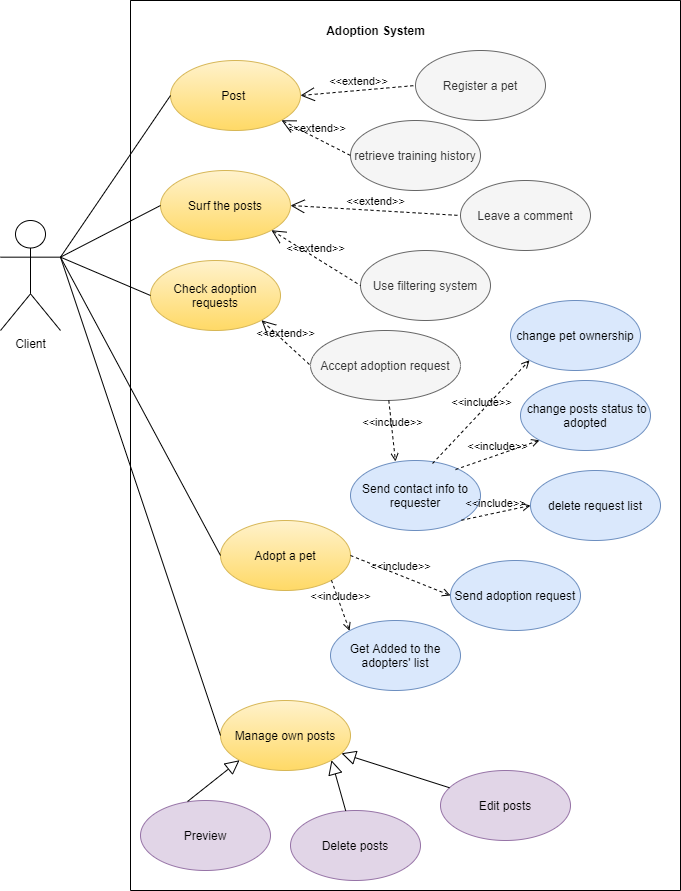

The diagram above was exported from draw.io. Its source (the exported page's mxGraphModel, read from the mxfile embedded in the PNG):
<mxGraphModel dx="852" dy="1594" grid="1" gridSize="10" guides="1" tooltips="1" connect="1" arrows="1" fold="1" page="1" pageScale="1" pageWidth="850" pageHeight="1100" math="0" shadow="0">
  <root>
    <mxCell id="0" />
    <mxCell id="1" parent="0" />
    <mxCell id="AGLCPRye49NiKEqbInQj-1" value="Client" style="shape=umlActor;html=1;verticalLabelPosition=bottom;verticalAlign=top;align=center;" parent="1" vertex="1">
      <mxGeometry x="30" y="150" width="60" height="110" as="geometry" />
    </mxCell>
    <mxCell id="AGLCPRye49NiKEqbInQj-6" value="" style="swimlane;startSize=0;fontStyle=0" parent="1" vertex="1">
      <mxGeometry x="160" y="-70" width="550" height="890" as="geometry" />
    </mxCell>
    <mxCell id="AGLCPRye49NiKEqbInQj-7" value="Post&amp;nbsp;" style="ellipse;whiteSpace=wrap;html=1;gradientColor=#ffd966;fillColor=#fff2cc;strokeColor=#d6b656;" parent="AGLCPRye49NiKEqbInQj-6" vertex="1">
      <mxGeometry x="40" y="60" width="130" height="70" as="geometry" />
    </mxCell>
    <mxCell id="AGLCPRye49NiKEqbInQj-18" value="Get Added to the adopters' list" style="ellipse;whiteSpace=wrap;html=1;fillColor=#dae8fc;strokeColor=#6c8ebf;" parent="AGLCPRye49NiKEqbInQj-6" vertex="1">
      <mxGeometry x="200" y="620" width="130" height="70" as="geometry" />
    </mxCell>
    <mxCell id="AGLCPRye49NiKEqbInQj-16" value="Send adoption request" style="ellipse;whiteSpace=wrap;html=1;fillColor=#dae8fc;strokeColor=#6c8ebf;" parent="AGLCPRye49NiKEqbInQj-6" vertex="1">
      <mxGeometry x="320" y="560" width="130" height="70" as="geometry" />
    </mxCell>
    <mxCell id="AGLCPRye49NiKEqbInQj-14" value="Adopt a pet" style="ellipse;whiteSpace=wrap;html=1;gradientColor=#ffd966;fillColor=#fff2cc;strokeColor=#d6b656;" parent="AGLCPRye49NiKEqbInQj-6" vertex="1">
      <mxGeometry x="90" y="520" width="130" height="70" as="geometry" />
    </mxCell>
    <mxCell id="AGLCPRye49NiKEqbInQj-12" value="Check adoption requests" style="ellipse;whiteSpace=wrap;html=1;gradientColor=#ffd966;fillColor=#fff2cc;strokeColor=#d6b656;" parent="AGLCPRye49NiKEqbInQj-6" vertex="1">
      <mxGeometry x="20" y="260" width="130" height="70" as="geometry" />
    </mxCell>
    <mxCell id="AGLCPRye49NiKEqbInQj-11" value="Leave a comment" style="ellipse;whiteSpace=wrap;html=1;fillColor=#f5f5f5;strokeColor=#666666;fontColor=#333333;" parent="AGLCPRye49NiKEqbInQj-6" vertex="1">
      <mxGeometry x="330" y="180" width="130" height="70" as="geometry" />
    </mxCell>
    <mxCell id="AGLCPRye49NiKEqbInQj-10" value="Use filtering system" style="ellipse;whiteSpace=wrap;html=1;fillColor=#f5f5f5;strokeColor=#666666;fontColor=#333333;" parent="AGLCPRye49NiKEqbInQj-6" vertex="1">
      <mxGeometry x="230" y="250" width="130" height="70" as="geometry" />
    </mxCell>
    <mxCell id="AGLCPRye49NiKEqbInQj-9" value="Surf the posts" style="ellipse;whiteSpace=wrap;html=1;gradientColor=#ffd966;fillColor=#fff2cc;strokeColor=#d6b656;" parent="AGLCPRye49NiKEqbInQj-6" vertex="1">
      <mxGeometry x="30" y="170" width="130" height="70" as="geometry" />
    </mxCell>
    <mxCell id="AGLCPRye49NiKEqbInQj-8" value="Register a pet" style="ellipse;whiteSpace=wrap;html=1;aspect=fixed;fillColor=#f5f5f5;strokeColor=#666666;fontColor=#333333;" parent="AGLCPRye49NiKEqbInQj-6" vertex="1">
      <mxGeometry x="285" y="50" width="130" height="70" as="geometry" />
    </mxCell>
    <mxCell id="AGLCPRye49NiKEqbInQj-22" value="&amp;lt;&amp;lt;extend&amp;gt;&amp;gt;" style="edgeStyle=none;html=1;startArrow=open;endArrow=none;startSize=12;verticalAlign=bottom;dashed=1;labelBackgroundColor=none;rounded=0;exitX=1;exitY=0.5;exitDx=0;exitDy=0;entryX=0;entryY=0.5;entryDx=0;entryDy=0;" parent="AGLCPRye49NiKEqbInQj-6" source="AGLCPRye49NiKEqbInQj-9" target="AGLCPRye49NiKEqbInQj-11" edge="1">
      <mxGeometry width="160" relative="1" as="geometry">
        <mxPoint x="240" y="200" as="sourcePoint" />
        <mxPoint x="400" y="200" as="targetPoint" />
      </mxGeometry>
    </mxCell>
    <mxCell id="AGLCPRye49NiKEqbInQj-23" value="&amp;lt;&amp;lt;extend&amp;gt;&amp;gt;" style="edgeStyle=none;html=1;startArrow=open;endArrow=none;startSize=12;verticalAlign=bottom;dashed=1;labelBackgroundColor=none;rounded=0;exitX=1;exitY=1;exitDx=0;exitDy=0;entryX=0;entryY=0.5;entryDx=0;entryDy=0;" parent="AGLCPRye49NiKEqbInQj-6" source="AGLCPRye49NiKEqbInQj-9" target="AGLCPRye49NiKEqbInQj-10" edge="1">
      <mxGeometry width="160" relative="1" as="geometry">
        <mxPoint x="240" y="240" as="sourcePoint" />
        <mxPoint x="400" y="240" as="targetPoint" />
      </mxGeometry>
    </mxCell>
    <mxCell id="AGLCPRye49NiKEqbInQj-30" value="&amp;lt;&amp;lt;include&amp;gt;&amp;gt;" style="edgeStyle=none;html=1;endArrow=open;verticalAlign=bottom;dashed=1;labelBackgroundColor=none;rounded=0;exitX=1;exitY=0.5;exitDx=0;exitDy=0;entryX=0;entryY=0.5;entryDx=0;entryDy=0;" parent="AGLCPRye49NiKEqbInQj-6" source="AGLCPRye49NiKEqbInQj-14" target="AGLCPRye49NiKEqbInQj-16" edge="1">
      <mxGeometry width="160" relative="1" as="geometry">
        <mxPoint x="150" y="460.25" as="sourcePoint" />
        <mxPoint x="240" y="460.25" as="targetPoint" />
      </mxGeometry>
    </mxCell>
    <mxCell id="AGLCPRye49NiKEqbInQj-29" value="&amp;lt;&amp;lt;include&amp;gt;&amp;gt;" style="edgeStyle=none;html=1;endArrow=open;verticalAlign=bottom;dashed=1;labelBackgroundColor=none;rounded=0;exitX=1;exitY=1;exitDx=0;exitDy=0;entryX=0;entryY=0;entryDx=0;entryDy=0;" parent="AGLCPRye49NiKEqbInQj-6" source="AGLCPRye49NiKEqbInQj-14" target="AGLCPRye49NiKEqbInQj-18" edge="1">
      <mxGeometry width="160" relative="1" as="geometry">
        <mxPoint x="130" y="484.75" as="sourcePoint" />
        <mxPoint x="220" y="484.75" as="targetPoint" />
      </mxGeometry>
    </mxCell>
    <mxCell id="AGLCPRye49NiKEqbInQj-32" value="Adoption System" style="text;html=1;align=center;verticalAlign=middle;resizable=0;points=[];autosize=1;strokeColor=none;fillColor=none;fontStyle=1" parent="AGLCPRye49NiKEqbInQj-6" vertex="1">
      <mxGeometry x="190" y="20" width="110" height="20" as="geometry" />
    </mxCell>
    <mxCell id="Ss7nKCEAD2GZN0OGQp8v-7" value="Send contact info to requester" style="ellipse;whiteSpace=wrap;html=1;fillColor=#dae8fc;strokeColor=#6c8ebf;" parent="AGLCPRye49NiKEqbInQj-6" vertex="1">
      <mxGeometry x="220" y="460" width="130" height="70" as="geometry" />
    </mxCell>
    <mxCell id="Ss7nKCEAD2GZN0OGQp8v-8" value="&amp;lt;&amp;lt;extend&amp;gt;&amp;gt;" style="edgeStyle=none;html=1;startArrow=open;endArrow=none;startSize=12;verticalAlign=bottom;dashed=1;labelBackgroundColor=none;rounded=0;exitX=1;exitY=1;exitDx=0;exitDy=0;entryX=0;entryY=0.5;entryDx=0;entryDy=0;" parent="AGLCPRye49NiKEqbInQj-6" source="AGLCPRye49NiKEqbInQj-12" target="YquJtqtIaaHnxgzrN5Gd-5" edge="1">
      <mxGeometry width="160" relative="1" as="geometry">
        <mxPoint x="140.96194077712562" y="319.99873734152925" as="sourcePoint" />
        <mxPoint x="240" y="400.25" as="targetPoint" />
      </mxGeometry>
    </mxCell>
    <mxCell id="AGLCPRye49NiKEqbInQj-17" value="Edit posts" style="ellipse;whiteSpace=wrap;html=1;fillColor=#e1d5e7;strokeColor=#9673a6;" parent="AGLCPRye49NiKEqbInQj-6" vertex="1">
      <mxGeometry x="310" y="770" width="130" height="70" as="geometry" />
    </mxCell>
    <mxCell id="AGLCPRye49NiKEqbInQj-15" value="Delete posts" style="ellipse;whiteSpace=wrap;html=1;fillColor=#e1d5e7;strokeColor=#9673a6;" parent="AGLCPRye49NiKEqbInQj-6" vertex="1">
      <mxGeometry x="160" y="810" width="130" height="70" as="geometry" />
    </mxCell>
    <mxCell id="AGLCPRye49NiKEqbInQj-13" value="Manage own posts" style="ellipse;whiteSpace=wrap;html=1;gradientColor=#ffd966;fillColor=#fff2cc;strokeColor=#d6b656;" parent="AGLCPRye49NiKEqbInQj-6" vertex="1">
      <mxGeometry x="90" y="700" width="130" height="70" as="geometry" />
    </mxCell>
    <mxCell id="Ss7nKCEAD2GZN0OGQp8v-10" value="&amp;lt;&amp;lt;include&amp;gt;&amp;gt;" style="edgeStyle=none;html=1;endArrow=open;verticalAlign=bottom;dashed=1;labelBackgroundColor=none;rounded=0;exitX=0.808;exitY=0.129;exitDx=0;exitDy=0;entryX=0;entryY=1;entryDx=0;entryDy=0;exitPerimeter=0;" parent="AGLCPRye49NiKEqbInQj-6" source="Ss7nKCEAD2GZN0OGQp8v-7" target="Ss7nKCEAD2GZN0OGQp8v-11" edge="1">
      <mxGeometry width="160" relative="1" as="geometry">
        <mxPoint x="360" y="500" as="sourcePoint" />
        <mxPoint x="445" y="490" as="targetPoint" />
      </mxGeometry>
    </mxCell>
    <mxCell id="Ss7nKCEAD2GZN0OGQp8v-11" value="&amp;nbsp;change posts status to adopted" style="ellipse;whiteSpace=wrap;html=1;fillColor=#dae8fc;strokeColor=#6c8ebf;" parent="AGLCPRye49NiKEqbInQj-6" vertex="1">
      <mxGeometry x="390" y="380" width="130" height="70" as="geometry" />
    </mxCell>
    <mxCell id="Ss7nKCEAD2GZN0OGQp8v-12" value="delete request list" style="ellipse;whiteSpace=wrap;html=1;fillColor=#dae8fc;strokeColor=#6c8ebf;" parent="AGLCPRye49NiKEqbInQj-6" vertex="1">
      <mxGeometry x="400" y="470" width="130" height="70" as="geometry" />
    </mxCell>
    <mxCell id="Ss7nKCEAD2GZN0OGQp8v-13" value="&amp;lt;&amp;lt;include&amp;gt;&amp;gt;" style="edgeStyle=none;html=1;endArrow=open;verticalAlign=bottom;dashed=1;labelBackgroundColor=none;rounded=0;exitX=1;exitY=1;exitDx=0;exitDy=0;entryX=0;entryY=0.5;entryDx=0;entryDy=0;" parent="AGLCPRye49NiKEqbInQj-6" source="Ss7nKCEAD2GZN0OGQp8v-7" target="Ss7nKCEAD2GZN0OGQp8v-12" edge="1">
      <mxGeometry width="160" relative="1" as="geometry">
        <mxPoint x="351.94000000000005" y="516.03" as="sourcePoint" />
        <mxPoint x="439.0380592228744" y="459.74873734152925" as="targetPoint" />
      </mxGeometry>
    </mxCell>
    <mxCell id="L3uv1Zj5OFfWgGMJ13Jx-1" value="&amp;lt;&amp;lt;extend&amp;gt;&amp;gt;" style="edgeStyle=none;html=1;startArrow=open;endArrow=none;startSize=12;verticalAlign=bottom;dashed=1;labelBackgroundColor=none;rounded=0;exitX=1;exitY=0.5;exitDx=0;exitDy=0;entryX=0;entryY=0.5;entryDx=0;entryDy=0;" parent="AGLCPRye49NiKEqbInQj-6" source="AGLCPRye49NiKEqbInQj-7" target="AGLCPRye49NiKEqbInQj-8" edge="1">
      <mxGeometry width="160" relative="1" as="geometry">
        <mxPoint x="170" y="215" as="sourcePoint" />
        <mxPoint x="270" y="215" as="targetPoint" />
      </mxGeometry>
    </mxCell>
    <mxCell id="HRFhWbaHszJmfEslVMKc-1" value="Preview" style="ellipse;whiteSpace=wrap;html=1;fillColor=#e1d5e7;strokeColor=#9673a6;" parent="AGLCPRye49NiKEqbInQj-6" vertex="1">
      <mxGeometry x="10" y="800" width="130" height="70" as="geometry" />
    </mxCell>
    <mxCell id="HRFhWbaHszJmfEslVMKc-2" value="" style="edgeStyle=none;html=1;endArrow=block;endFill=0;endSize=12;verticalAlign=bottom;rounded=0;exitX=0.362;exitY=0.014;exitDx=0;exitDy=0;exitPerimeter=0;entryX=0;entryY=1;entryDx=0;entryDy=0;" parent="AGLCPRye49NiKEqbInQj-6" source="HRFhWbaHszJmfEslVMKc-1" target="AGLCPRye49NiKEqbInQj-13" edge="1">
      <mxGeometry width="160" relative="1" as="geometry">
        <mxPoint x="180" y="780" as="sourcePoint" />
        <mxPoint x="340" y="780" as="targetPoint" />
      </mxGeometry>
    </mxCell>
    <mxCell id="HRFhWbaHszJmfEslVMKc-3" value="" style="edgeStyle=none;html=1;endArrow=block;endFill=0;endSize=12;verticalAlign=bottom;rounded=0;entryX=1;entryY=1;entryDx=0;entryDy=0;" parent="AGLCPRye49NiKEqbInQj-6" source="AGLCPRye49NiKEqbInQj-15" target="AGLCPRye49NiKEqbInQj-13" edge="1">
      <mxGeometry width="160" relative="1" as="geometry">
        <mxPoint x="187.05999999999995" y="800.98" as="sourcePoint" />
        <mxPoint x="138.50136417486556" y="771.0062503219306" as="targetPoint" />
      </mxGeometry>
    </mxCell>
    <mxCell id="HRFhWbaHszJmfEslVMKc-4" value="" style="edgeStyle=none;html=1;endArrow=block;endFill=0;endSize=12;verticalAlign=bottom;rounded=0;" parent="AGLCPRye49NiKEqbInQj-6" source="AGLCPRye49NiKEqbInQj-17" target="AGLCPRye49NiKEqbInQj-13" edge="1">
      <mxGeometry width="160" relative="1" as="geometry">
        <mxPoint x="300.9167308680387" y="795.5854931321164" as="sourcePoint" />
        <mxPoint x="160" y="745" as="targetPoint" />
      </mxGeometry>
    </mxCell>
    <mxCell id="YquJtqtIaaHnxgzrN5Gd-2" value="retrieve training history" style="ellipse;whiteSpace=wrap;html=1;aspect=fixed;fillColor=#f5f5f5;strokeColor=#666666;fontColor=#333333;" parent="AGLCPRye49NiKEqbInQj-6" vertex="1">
      <mxGeometry x="220" y="120" width="130" height="70" as="geometry" />
    </mxCell>
    <mxCell id="YquJtqtIaaHnxgzrN5Gd-3" value="&amp;lt;&amp;lt;extend&amp;gt;&amp;gt;" style="edgeStyle=none;html=1;startArrow=open;endArrow=none;startSize=12;verticalAlign=bottom;dashed=1;labelBackgroundColor=none;rounded=0;exitX=1;exitY=1;exitDx=0;exitDy=0;entryX=0;entryY=0.5;entryDx=0;entryDy=0;" parent="AGLCPRye49NiKEqbInQj-6" source="AGLCPRye49NiKEqbInQj-7" target="YquJtqtIaaHnxgzrN5Gd-2" edge="1">
      <mxGeometry width="160" relative="1" as="geometry">
        <mxPoint x="180" y="105" as="sourcePoint" />
        <mxPoint x="250" y="105" as="targetPoint" />
      </mxGeometry>
    </mxCell>
    <mxCell id="YquJtqtIaaHnxgzrN5Gd-5" value="Accept adoption request" style="ellipse;whiteSpace=wrap;html=1;fillColor=#f5f5f5;strokeColor=#666666;fontColor=#333333;" parent="AGLCPRye49NiKEqbInQj-6" vertex="1">
      <mxGeometry x="180" y="330" width="150" height="70" as="geometry" />
    </mxCell>
    <mxCell id="YquJtqtIaaHnxgzrN5Gd-6" value="&amp;lt;&amp;lt;include&amp;gt;&amp;gt;" style="edgeStyle=none;html=1;endArrow=open;verticalAlign=bottom;dashed=1;labelBackgroundColor=none;rounded=0;entryX=0.346;entryY=0.014;entryDx=0;entryDy=0;entryPerimeter=0;" parent="AGLCPRye49NiKEqbInQj-6" source="YquJtqtIaaHnxgzrN5Gd-5" target="Ss7nKCEAD2GZN0OGQp8v-7" edge="1">
      <mxGeometry width="160" relative="1" as="geometry">
        <mxPoint x="370" y="510" as="sourcePoint" />
        <mxPoint x="280" y="470" as="targetPoint" />
      </mxGeometry>
    </mxCell>
    <mxCell id="YquJtqtIaaHnxgzrN5Gd-7" value="change pet ownership" style="ellipse;whiteSpace=wrap;html=1;fillColor=#dae8fc;strokeColor=#6c8ebf;" parent="AGLCPRye49NiKEqbInQj-6" vertex="1">
      <mxGeometry x="380" y="300" width="130" height="70" as="geometry" />
    </mxCell>
    <mxCell id="YquJtqtIaaHnxgzrN5Gd-8" value="&amp;lt;&amp;lt;include&amp;gt;&amp;gt;" style="edgeStyle=none;html=1;endArrow=open;verticalAlign=bottom;dashed=1;labelBackgroundColor=none;rounded=0;exitX=0.631;exitY=0.043;exitDx=0;exitDy=0;entryX=0;entryY=1;entryDx=0;entryDy=0;exitPerimeter=0;" parent="AGLCPRye49NiKEqbInQj-6" source="Ss7nKCEAD2GZN0OGQp8v-7" target="YquJtqtIaaHnxgzrN5Gd-7" edge="1">
      <mxGeometry width="160" relative="1" as="geometry">
        <mxPoint x="335.03999999999996" y="479.03" as="sourcePoint" />
        <mxPoint x="419.0380592228744" y="449.7487373415295" as="targetPoint" />
      </mxGeometry>
    </mxCell>
    <mxCell id="AGLCPRye49NiKEqbInQj-19" value="" style="edgeStyle=none;html=1;endArrow=none;verticalAlign=bottom;rounded=0;exitX=1;exitY=0.3333333333333333;exitDx=0;exitDy=0;exitPerimeter=0;entryX=0;entryY=0.5;entryDx=0;entryDy=0;" parent="1" source="AGLCPRye49NiKEqbInQj-1" target="AGLCPRye49NiKEqbInQj-7" edge="1">
      <mxGeometry width="160" relative="1" as="geometry">
        <mxPoint x="210" y="270" as="sourcePoint" />
        <mxPoint x="370" y="270" as="targetPoint" />
      </mxGeometry>
    </mxCell>
    <mxCell id="AGLCPRye49NiKEqbInQj-21" value="" style="edgeStyle=none;html=1;endArrow=none;verticalAlign=bottom;rounded=0;exitX=1;exitY=0.3333333333333333;exitDx=0;exitDy=0;exitPerimeter=0;entryX=0;entryY=0.5;entryDx=0;entryDy=0;" parent="1" source="AGLCPRye49NiKEqbInQj-1" target="AGLCPRye49NiKEqbInQj-9" edge="1">
      <mxGeometry width="160" relative="1" as="geometry">
        <mxPoint x="100" y="180" as="sourcePoint" />
        <mxPoint x="190" y="115" as="targetPoint" />
      </mxGeometry>
    </mxCell>
    <mxCell id="AGLCPRye49NiKEqbInQj-24" value="" style="edgeStyle=none;html=1;endArrow=none;verticalAlign=bottom;rounded=0;exitX=1;exitY=0.3333333333333333;exitDx=0;exitDy=0;exitPerimeter=0;entryX=0;entryY=0.5;entryDx=0;entryDy=0;" parent="1" source="AGLCPRye49NiKEqbInQj-1" target="AGLCPRye49NiKEqbInQj-12" edge="1">
      <mxGeometry width="160" relative="1" as="geometry">
        <mxPoint x="90" y="220" as="sourcePoint" />
        <mxPoint x="250" y="220" as="targetPoint" />
      </mxGeometry>
    </mxCell>
    <mxCell id="AGLCPRye49NiKEqbInQj-25" value="" style="edgeStyle=none;html=1;endArrow=none;verticalAlign=bottom;rounded=0;exitX=1;exitY=0.3333333333333333;exitDx=0;exitDy=0;exitPerimeter=0;entryX=0;entryY=0.5;entryDx=0;entryDy=0;" parent="1" source="AGLCPRye49NiKEqbInQj-1" target="AGLCPRye49NiKEqbInQj-13" edge="1">
      <mxGeometry width="160" relative="1" as="geometry">
        <mxPoint x="100" y="180" as="sourcePoint" />
        <mxPoint x="190" y="245" as="targetPoint" />
      </mxGeometry>
    </mxCell>
    <mxCell id="AGLCPRye49NiKEqbInQj-28" value="" style="edgeStyle=none;html=1;endArrow=none;verticalAlign=bottom;rounded=0;exitX=1;exitY=0.3333333333333333;exitDx=0;exitDy=0;exitPerimeter=0;entryX=0;entryY=0.5;entryDx=0;entryDy=0;" parent="1" source="AGLCPRye49NiKEqbInQj-1" target="AGLCPRye49NiKEqbInQj-14" edge="1">
      <mxGeometry width="160" relative="1" as="geometry">
        <mxPoint x="100" y="180" as="sourcePoint" />
        <mxPoint x="190" y="325" as="targetPoint" />
      </mxGeometry>
    </mxCell>
  </root>
</mxGraphModel>